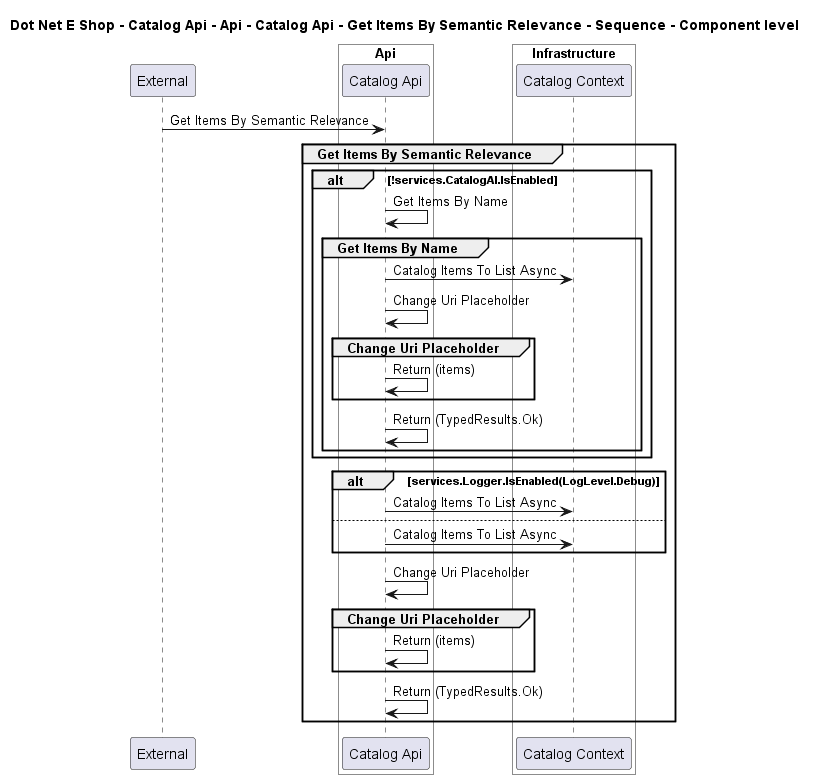

The diagram above was rendered by PlantUML. Its source (embedded in the PNG):
@startuml

title Dot Net E Shop - Catalog Api - Api - Catalog Api - Get Items By Semantic Relevance - Sequence - Component level

participant "External" as C4InterFlow.SoftwareSystems.ExternalSystem

box "Catalog Api" #White
    
box "Api" #White
    participant "Catalog Api" as DotNetEShop.SoftwareSystems.CatalogApi.Containers.Api.Components.CatalogApi
end box

    
box "Infrastructure" #White
    participant "Catalog Context" as DotNetEShop.SoftwareSystems.CatalogApi.Containers.Infrastructure.Components.CatalogContext
end box

end box


C4InterFlow.SoftwareSystems.ExternalSystem -> DotNetEShop.SoftwareSystems.CatalogApi.Containers.Api.Components.CatalogApi : Get Items By Semantic Relevance
group Get Items By Semantic Relevance
alt !services.CatalogAI.IsEnabled
DotNetEShop.SoftwareSystems.CatalogApi.Containers.Api.Components.CatalogApi -> DotNetEShop.SoftwareSystems.CatalogApi.Containers.Api.Components.CatalogApi : Get Items By Name
group Get Items By Name
DotNetEShop.SoftwareSystems.CatalogApi.Containers.Api.Components.CatalogApi -> DotNetEShop.SoftwareSystems.CatalogApi.Containers.Infrastructure.Components.CatalogContext : Catalog Items To List Async
DotNetEShop.SoftwareSystems.CatalogApi.Containers.Api.Components.CatalogApi -> DotNetEShop.SoftwareSystems.CatalogApi.Containers.Api.Components.CatalogApi : Change Uri Placeholder
group Change Uri Placeholder
DotNetEShop.SoftwareSystems.CatalogApi.Containers.Api.Components.CatalogApi -> DotNetEShop.SoftwareSystems.CatalogApi.Containers.Api.Components.CatalogApi : Return (items)
end
DotNetEShop.SoftwareSystems.CatalogApi.Containers.Api.Components.CatalogApi -> DotNetEShop.SoftwareSystems.CatalogApi.Containers.Api.Components.CatalogApi : Return (TypedResults.Ok)
end
end
alt services.Logger.IsEnabled(LogLevel.Debug)
DotNetEShop.SoftwareSystems.CatalogApi.Containers.Api.Components.CatalogApi -> DotNetEShop.SoftwareSystems.CatalogApi.Containers.Infrastructure.Components.CatalogContext : Catalog Items To List Async
else 
DotNetEShop.SoftwareSystems.CatalogApi.Containers.Api.Components.CatalogApi -> DotNetEShop.SoftwareSystems.CatalogApi.Containers.Infrastructure.Components.CatalogContext : Catalog Items To List Async
end
DotNetEShop.SoftwareSystems.CatalogApi.Containers.Api.Components.CatalogApi -> DotNetEShop.SoftwareSystems.CatalogApi.Containers.Api.Components.CatalogApi : Change Uri Placeholder
group Change Uri Placeholder
DotNetEShop.SoftwareSystems.CatalogApi.Containers.Api.Components.CatalogApi -> DotNetEShop.SoftwareSystems.CatalogApi.Containers.Api.Components.CatalogApi : Return (items)
end
DotNetEShop.SoftwareSystems.CatalogApi.Containers.Api.Components.CatalogApi -> DotNetEShop.SoftwareSystems.CatalogApi.Containers.Api.Components.CatalogApi : Return (TypedResults.Ok)
end


@enduml